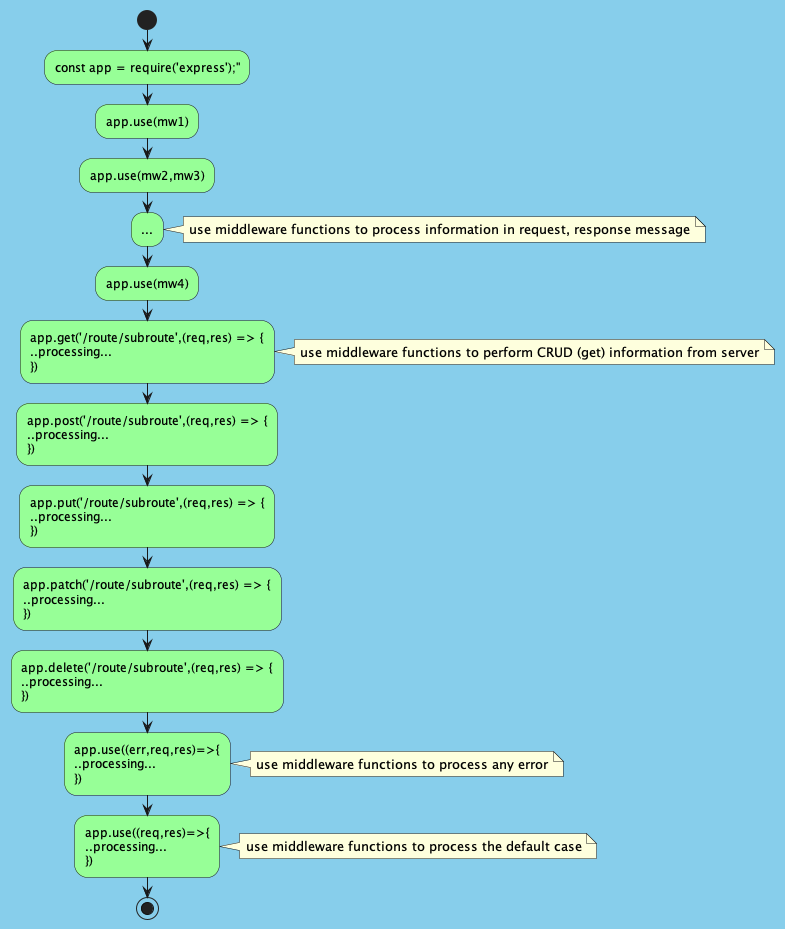

The diagram above was rendered by PlantUML. Its source (embedded in the PNG):
@startuml express
skinparam BackgroundColor #skyblue
skinparam ActivityBackgroundColor #physical
start
:const app = require('express');";
:app.use(mw1);
:app.use(mw2,mw3);
:...;
note right
    use middleware functions to process information in request, response message
end note
:app.use(mw4);
:app.get('/route/subroute',(req,res) => {\n..processing...\n});
note right
    use middleware functions to perform CRUD (get) information from server
end note
:app.post('/route/subroute',(req,res) => {\n..processing...\n});
:app.put('/route/subroute',(req,res) => {\n..processing...\n});
:app.patch('/route/subroute',(req,res) => {\n..processing...\n});
:app.delete('/route/subroute',(req,res) => {\n..processing...\n});
:app.use((err,req,res)=>{\n..processing...\n});
note right
    use middleware functions to process any error
end note
:app.use((req,res)=>{\n..processing...\n});
note right
    use middleware functions to process the default case
end note
stop

@enduml